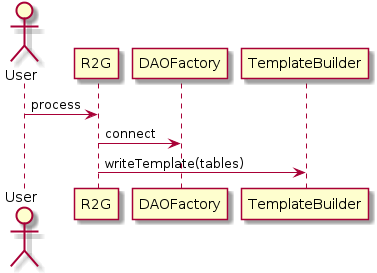

The diagram above was rendered by PlantUML. Its source (embedded in the PNG):
@startuml
skinparam backgroundColor white

actor User
participant R2G as r2g
participant DAOFactory as f
participant TemplateBuilder as t


User -> r2g : process
r2g -> f : connect
r2g -> t : writeTemplate(tables)



@enduml